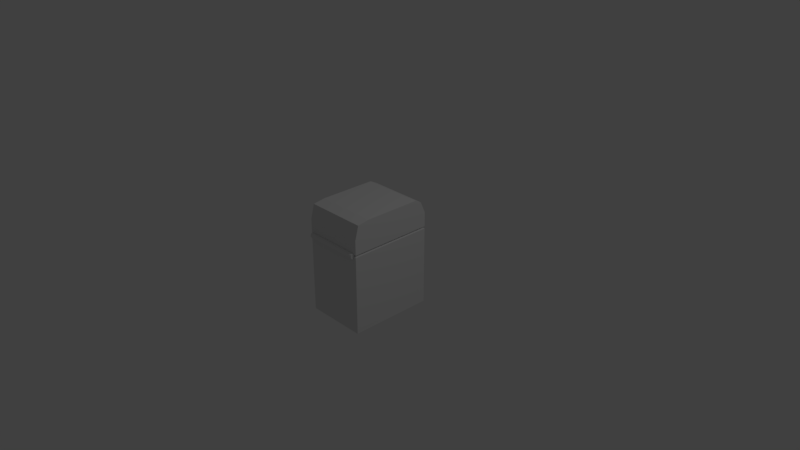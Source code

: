# Source: lighter1.blend  (saved by Blender 2.78.0; exported with 4.5.12 LTS)
import bpy
from mathutils import Matrix  # noqa: F401  (used for matrix-valued properties, if any)

bpy.ops.wm.read_factory_settings(use_empty=True)
scene = bpy.context.scene
scene.name = 'Scene'

# ---- collections
col_collection_1 = bpy.data.collections.new('Collection 1'); scene.collection.children.link(col_collection_1)

# ---- materials (node trees are filled in below, after node groups)
mat_material = bpy.data.materials.new('Material')
mat_material.alpha_threshold = 0.0
mat_material.use_transparent_shadow = False
mat_material.roughness = 0.5
mat_material.line_color = (0.0, 0.0, 0.0, 1.0)

# ---- material node trees

# ---- world
world_world = bpy.data.worlds.new('World'); scene.world = world_world
world_world.color = (0.05088, 0.05088, 0.05088)
world_world.use_sun_shadow = False
world_world.sun_shadow_jitter_overblur = 0.0
world_world.cycles.sampling_method = 'MANUAL'

# ---- cameras
cam_camera = bpy.data.cameras.new('Camera')
cam_camera.clip_end = 100.0
cam_camera.lens = 35.0
cam_camera.sensor_width = 32.0
cam_camera.sensor_height = 18.0
cam_camera.ortho_scale = 7.314
cam_camera.dof.focus_distance = 0.0
cam_camera.dof.aperture_fstop = 128.0

# ---- lights
light_lamp = bpy.data.lights.new('Lamp', 'POINT')
light_lamp.transmission_factor = 0.0
light_lamp.cutoff_distance = 30.0
light_lamp.energy = 100.0
light_lamp.shadow_buffer_clip_start = 1.001
light_lamp.shadow_soft_size = 0.1
light_lamp.shadow_maximum_resolution = 0.006
light_lamp.use_absolute_resolution = True

# ---- meshes
me_cube = bpy.data.meshes.new('Cube')
me_cube.from_pydata([(-0.9446, -0.9608, 0.435), (0.9073, -0.9608, 0.435), (-0.9446, -0.9619, 0.4254), (0.9073, -0.9619, 0.4254), (-0.9446, -0.9651, 0.4162), (0.9073, -0.9651, 0.4162), (-0.9446, -0.9702, 0.4077), (0.9073, -0.9702, 0.4077), (-0.9446, -0.9771, 0.4003), (0.9073, -0.9771, 0.4003), (-0.9446, -0.9855, 0.3942), (0.9073, -0.9855, 0.3942), (-0.9446, -0.9951, 0.3897), (0.9073, -0.9951, 0.3897), (-0.9446, -1.006, 0.3869), (0.9073, -1.006, 0.3869), (-0.9446, -1.016, 0.386), (0.9073, -1.016, 0.386), (-0.9446, -1.027, 0.3869), (0.9073, -1.027, 0.3869), (-0.9446, -1.038, 0.3897), (0.9073, -1.038, 0.3897), (-0.9446, -1.047, 0.3942), (0.9073, -1.047, 0.3942), (-0.9446, -1.056, 0.4003), (0.9073, -1.056, 0.4003), (-0.9446, -1.063, 0.4077), (0.9073, -1.063, 0.4077), (-0.9446, -1.068, 0.4162), (0.9073, -1.068, 0.4162), (-0.9446, -1.071, 0.4254), (0.9073, -1.071, 0.4254), (-0.9446, -1.072, 0.435), (0.9073, -1.072, 0.435), (-0.9446, -1.071, 0.4445), (0.9073, -1.071, 0.4445), (-0.9446, -1.068, 0.4537), (0.9073, -1.068, 0.4537), (-0.9446, -1.063, 0.4622), (0.9073, -1.063, 0.4622), (-0.9446, -1.056, 0.4696), (0.9073, -1.056, 0.4696), (-0.9446, -1.047, 0.4757), (0.9073, -1.047, 0.4757), (-0.9446, -1.038, 0.4803), (0.9073, -1.038, 0.4803), (-0.9446, -1.027, 0.4831), (0.9073, -1.027, 0.4831), (-0.9446, -1.016, 0.484), (0.9073, -1.016, 0.484), (-0.9446, -1.006, 0.4831), (0.9073, -1.006, 0.4831), (-0.9446, -0.9951, 0.4803), (0.9073, -0.9951, 0.4803), (-0.9446, -0.9855, 0.4757), (0.9073, -0.9855, 0.4757), (-0.9446, -0.9771, 0.4696), (0.9073, -0.9771, 0.4696), (-0.9446, -0.9702, 0.4622), (0.9073, -0.9702, 0.4622), (-0.9446, -0.9651, 0.4537), (0.9073, -0.9651, 0.4537), (-0.9446, -0.9619, 0.4445), (0.9073, -0.9619, 0.4445), (1.0, 1.0, -1.0), (1.0, -1.0, -1.0), (-1.0, -1.0, -1.0), (-1.0, 1.0, -1.0), (1.0, 0.8738, 0.9338), (1.0, -0.9153, 0.9684), (-1.0, -0.9153, 0.9684), (-1.0, 0.8738, 0.9338), (1.0, -0.6334, -1.0), (-1.0, -0.6334, -1.0), (1.0, -0.6334, 1.0), (-1.0, -0.6334, 1.0), (-1.0, 0.7091, -1.0), (-1.0, 0.7091, 1.0), (1.0, 0.7091, -1.0), (1.0, 0.7091, 1.0), (1.0, 1.0, 0.7215), (1.0, -1.0, 0.7215), (-1.0, -1.0, 0.7215), (-1.0, 1.0, 0.7215), (-1.0, -0.6334, 0.7215), (1.0, -0.6334, 0.7215), (1.0, 0.7091, 0.7215), (-1.0, 0.583, 0.5819), (-1.0, -0.6334, -0.7215), (1.0, -0.6334, -0.7215), (1.0, 0.7091, -0.7215), (-1.0, 0.7091, -0.7215), (1.0, 1.0, -0.7215), (1.0, -1.0, -0.7215), (-1.0, -1.0, -0.7215), (-1.0, 1.0, -0.7215), (1.0, 1.0, 0.663), (1.0, -1.0, 0.663), (-1.0, -1.0, 0.663), (-1.0, 1.0, 0.663), (-1.0, -0.6334, 0.663), (1.0, -0.6334, 0.663), (1.0, 0.7091, 0.663), (-1.0, 0.5881, 0.5291), (-1.0, -0.6334, -0.02925), (1.0, -0.6334, -0.02925), (1.0, 0.7091, -0.02925), (-1.0, 0.6486, -0.09623), (1.0, 1.0, -0.02925), (1.0, -1.0, -0.02925), (-1.0, -1.0, -0.02925), (-1.0, 1.0, -0.02925), (1.0, 1.0, 0.6923), (1.0, -1.0, 0.6923), (-1.0, -1.0, 0.6923), (-1.0, 1.0, 0.6923), (-1.0, -0.6334, 0.6923), (1.0, -0.6334, 0.6923), (1.0, 0.7091, 0.6923), (-1.0, 0.5855, 0.5555), (1.0, 1.0, 0.461), (1.0, -1.0, 0.461), (-1.0, -1.0, 0.461), (-1.0, 1.0, 0.461), (-1.0, -0.6334, 0.461), (1.0, -0.6334, 0.461), (1.0, 0.7091, 0.461), (-0.9524, 0.6693, 0.4495), (-0.9524, -0.5945, 0.4403), (0.9405, -0.5945, 0.4403), (0.9406, 0.6762, 0.4403), (-0.9524, 0.671, 0.4318), (0.9406, 0.9515, 0.4403), (0.9405, -0.9415, 0.4403), (-0.9524, -0.9415, 0.4403), (-0.9524, 0.9515, 0.4403), (-1.0, -0.6334, 0.4185), (1.0, -0.6334, 0.4185), (1.0, 0.7091, 0.4185), (-1.0, 0.7056, 0.4116), (1.0, 1.0, 0.4185), (1.0, -1.0, 0.4185), (-1.0, -1.0, 0.4185), (-1.0, 1.0, 0.4185)], [], [(0, 1, 3, 2), (2, 3, 5, 4), (4, 5, 7, 6), (6, 7, 9, 8), (8, 9, 11, 10), (10, 11, 13, 12), (12, 13, 15, 14), (14, 15, 17, 16), (16, 17, 19, 18), (18, 19, 21, 20), (20, 21, 23, 22), (22, 23, 25, 24), (24, 25, 27, 26), (26, 27, 29, 28), (28, 29, 31, 30), (30, 31, 33, 32), (32, 33, 35, 34), (34, 35, 37, 36), (36, 37, 39, 38), (38, 39, 41, 40), (40, 41, 43, 42), (42, 43, 45, 44), (44, 45, 47, 46), (46, 47, 49, 48), (48, 49, 51, 50), (50, 51, 53, 52), (52, 53, 55, 54), (54, 55, 57, 56), (56, 57, 59, 58), (58, 59, 61, 60), (3, 1, 63, 61, 59, 57, 55, 53, 51, 49, 47, 45, 43, 41, 39, 37, 35, 33, 31, 29, 27, 25, 23, 21, 19, 17, 15, 13, 11, 9, 7, 5), (60, 61, 63, 62), (62, 63, 1, 0), (0, 2, 4, 6, 8, 10, 12, 14, 16, 18, 20, 22, 24, 26, 28, 30, 32, 34, 36, 38, 40, 42, 44, 46, 48, 50, 52, 54, 56, 58, 60, 62), (72, 65, 66, 73), (74, 75, 70, 69), (85, 74, 69, 81), (81, 69, 70, 82), (87, 77, 71, 83), (92, 64, 67, 95), (82, 70, 75, 84), (86, 79, 74, 85), (79, 77, 75, 74), (78, 72, 73, 76), (64, 78, 76, 67), (68, 71, 77, 79), (80, 68, 79, 86), (84, 75, 77, 87), (116, 84, 87, 119), (112, 80, 86, 118), (118, 86, 85, 117), (114, 82, 84, 116), (68, 80, 83, 71), (119, 87, 83, 115), (113, 81, 82, 114), (117, 85, 81, 113), (72, 89, 93, 65), (65, 93, 94, 66), (76, 91, 95, 67), (66, 94, 88, 73), (78, 90, 89, 72), (64, 92, 90, 78), (73, 88, 91, 76), (108, 92, 95, 111), (112, 96, 99, 115), (125, 101, 97, 121), (121, 97, 98, 122), (127, 103, 99, 123), (122, 98, 100, 124), (126, 102, 101, 125), (120, 96, 102, 126), (124, 100, 103, 127), (88, 104, 107, 91), (92, 108, 106, 90), (90, 106, 105, 89), (94, 110, 104, 88), (91, 107, 111, 95), (93, 109, 110, 94), (89, 105, 109, 93), (140, 108, 111, 143), (80, 112, 115, 83), (101, 117, 113, 97), (97, 113, 114, 98), (103, 119, 115, 99), (98, 114, 116, 100), (102, 118, 117, 101), (96, 112, 118, 102), (100, 116, 119, 103), (96, 120, 123, 99), (128, 124, 127, 131), (132, 120, 126, 130), (130, 126, 125, 129), (134, 122, 124, 128), (131, 127, 123, 135), (133, 121, 122, 134), (129, 125, 121, 133), (137, 129, 133, 141), (141, 133, 134, 142), (139, 131, 135, 143), (142, 134, 128, 136), (138, 130, 129, 137), (140, 132, 130, 138), (136, 128, 131, 139), (120, 132, 135, 123), (104, 136, 139, 107), (108, 140, 138, 106), (106, 138, 137, 105), (110, 142, 136, 104), (107, 139, 143, 111), (109, 141, 142, 110), (105, 137, 141, 109), (132, 140, 143, 135)])
me_cube.materials.append(mat_material)
me_cube.use_remesh_preserve_volume = False
me_cube.use_remesh_preserve_attributes = False
me_cube.use_mirror_vertex_groups = False
me_cube.update()

# ---- objects
ob_cube = bpy.data.objects.new('Cube', me_cube)
ob_lamp = bpy.data.objects.new('Lamp', light_lamp)
ob_camera = bpy.data.objects.new('Camera', cam_camera)

# ---- transforms, parenting, visibility, modifiers, constraints
ob_cube.location = (0.0, 0.0, 0.0)
ob_cube.scale = (0.42, 0.58, 0.76)
ob_cube.lock_rotations_4d = False
ob_cube.empty_display_type = 'ARROWS'
ob_cube.lineart.crease_threshold = 0.0
ob_lamp.location = (4.076, 1.005, 5.904)
ob_lamp.rotation_euler = (0.6503, 0.05522, 1.866)
ob_lamp.lock_rotations_4d = False
ob_lamp.empty_display_type = 'ARROWS'
ob_lamp.color = (0.0, 0.0, 0.0, 0.0)
ob_lamp.lineart.crease_threshold = 0.0
ob_camera.location = (7.481, -6.508, 5.344)
ob_camera.rotation_euler = (1.109, 0.0, 0.8149)
ob_camera.lock_rotations_4d = False
ob_camera.empty_display_type = 'ARROWS'
ob_camera.color = (0.0, 0.0, 0.0, 0.0)
ob_camera.display_type = 'WIRE'
ob_camera.lineart.crease_threshold = 0.0

# ---- collection membership
col_collection_1.objects.link(ob_cube)
col_collection_1.objects.link(ob_lamp)
col_collection_1.objects.link(ob_camera)

# ---- scene / render settings (as saved in the file)
scene.camera = ob_camera
scene.frame_start = 1; scene.frame_end = 250; scene.frame_set(1)
scene.render.engine = 'BLENDER_EEVEE_NEXT'
scene.render.resolution_percentage = 50
scene.render.dither_intensity = 0.0
scene.cycles.use_denoising = False
scene.cycles.samples = 128
scene.cycles.sampling_pattern = 'TABULATED_SOBOL'
scene.cycles.light_sampling_threshold = 0.0
scene.cycles.use_adaptive_sampling = False
scene.cycles.use_light_tree = False
scene.cycles.blur_glossy = 0.0
scene.cycles.sample_clamp_indirect = 0.0
scene.view_settings.view_transform = 'Standard'
bpy.context.view_layer.update()
